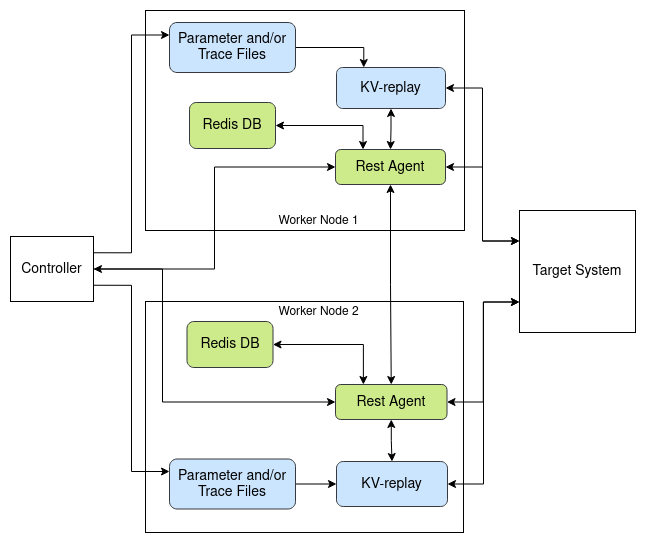

The diagram above was exported from draw.io. Its source (the exported page's mxGraphModel, read from the mxfile embedded in the PNG):
<mxGraphModel dx="1422" dy="791" grid="0" gridSize="10" guides="1" tooltips="1" connect="1" arrows="1" fold="1" page="0" pageScale="1" pageWidth="850" pageHeight="1100" math="0" shadow="0">
  <root>
    <mxCell id="0" />
    <mxCell id="1" parent="0" />
    <mxCell id="APO3jmTze1Zvs8GC-f_6-5" value="" style="rounded=0;whiteSpace=wrap;html=1;" parent="1" vertex="1">
      <mxGeometry x="303" y="393" width="319" height="220" as="geometry" />
    </mxCell>
    <mxCell id="Q7ED3LCgWAXhN1qahuqS-24" style="edgeStyle=orthogonalEdgeStyle;rounded=0;orthogonalLoop=1;jettySize=auto;html=1;entryX=0;entryY=0.25;entryDx=0;entryDy=0;startArrow=classic;startFill=1;endArrow=classic;endFill=1;" parent="1" source="APO3jmTze1Zvs8GC-f_6-45" target="Q7ED3LCgWAXhN1qahuqS-3" edge="1">
      <mxGeometry relative="1" as="geometry" />
    </mxCell>
    <mxCell id="Kc5x1pqnuwb9GSiI0VCD-2" style="edgeStyle=orthogonalEdgeStyle;rounded=0;orthogonalLoop=1;jettySize=auto;html=1;exitX=0.5;exitY=1;exitDx=0;exitDy=0;startArrow=classic;startFill=1;" parent="1" source="APO3jmTze1Zvs8GC-f_6-45" target="APO3jmTze1Zvs8GC-f_6-46" edge="1">
      <mxGeometry relative="1" as="geometry" />
    </mxCell>
    <mxCell id="APO3jmTze1Zvs8GC-f_6-45" value="&lt;font style=&quot;font-size: 14px&quot;&gt;KV-replay&lt;/font&gt;" style="rounded=1;whiteSpace=wrap;html=1;fillColor=#cce5ff;strokeColor=#36393d;" parent="1" vertex="1">
      <mxGeometry x="494" y="450" width="109" height="41" as="geometry" />
    </mxCell>
    <mxCell id="APO3jmTze1Zvs8GC-f_6-46" value="&lt;font style=&quot;font-size: 14px&quot;&gt;Rest Agent&lt;/font&gt;" style="rounded=1;whiteSpace=wrap;html=1;fillColor=#cdeb8b;strokeColor=#36393d;" parent="1" vertex="1">
      <mxGeometry x="493" y="532" width="110" height="35" as="geometry" />
    </mxCell>
    <mxCell id="Q7ED3LCgWAXhN1qahuqS-23" value="" style="edgeStyle=orthogonalEdgeStyle;rounded=0;orthogonalLoop=1;jettySize=auto;html=1;startArrow=none;startFill=0;endArrow=classic;endFill=1;entryX=0.25;entryY=0;entryDx=0;entryDy=0;" parent="1" source="NU9HyuBhoi9-yfcj1ZPj-17" target="APO3jmTze1Zvs8GC-f_6-45" edge="1">
      <mxGeometry relative="1" as="geometry" />
    </mxCell>
    <mxCell id="NU9HyuBhoi9-yfcj1ZPj-17" value="&lt;font style=&quot;font-size: 14px&quot;&gt;Parameter and/or Trace Files&lt;/font&gt;" style="rounded=1;whiteSpace=wrap;html=1;fillColor=#cce5ff;strokeColor=#36393d;" parent="1" vertex="1">
      <mxGeometry x="327" y="405" width="126" height="50" as="geometry" />
    </mxCell>
    <mxCell id="2HdQEQDvaLqb4HILPQJY-4" style="edgeStyle=orthogonalEdgeStyle;rounded=0;orthogonalLoop=1;jettySize=auto;html=1;entryX=0;entryY=0.25;entryDx=0;entryDy=0;exitX=1;exitY=0.25;exitDx=0;exitDy=0;" parent="1" source="Q7ED3LCgWAXhN1qahuqS-2" target="NU9HyuBhoi9-yfcj1ZPj-17" edge="1">
      <mxGeometry relative="1" as="geometry">
        <mxPoint x="361" y="410" as="sourcePoint" />
      </mxGeometry>
    </mxCell>
    <mxCell id="QM-jwzSTLsxJzmK-lXlH-1" value="Worker Node 1" style="text;html=1;align=center;verticalAlign=middle;resizable=0;points=[];autosize=1;strokeColor=none;fillColor=none;" parent="1" vertex="1">
      <mxGeometry x="430.5" y="595" width="90" height="18" as="geometry" />
    </mxCell>
    <mxCell id="FA-AaH20vmO9C0xhj8-r-40" style="edgeStyle=orthogonalEdgeStyle;rounded=0;orthogonalLoop=1;jettySize=auto;html=1;exitX=1;exitY=0.5;exitDx=0;exitDy=0;endArrow=classic;endFill=1;entryX=0;entryY=0.25;entryDx=0;entryDy=0;startArrow=classic;startFill=1;" parent="1" source="APO3jmTze1Zvs8GC-f_6-46" target="Q7ED3LCgWAXhN1qahuqS-3" edge="1">
      <mxGeometry relative="1" as="geometry">
        <mxPoint x="723" y="318" as="targetPoint" />
      </mxGeometry>
    </mxCell>
    <mxCell id="Kc5x1pqnuwb9GSiI0VCD-1" style="edgeStyle=orthogonalEdgeStyle;rounded=0;orthogonalLoop=1;jettySize=auto;html=1;exitX=1;exitY=0.5;exitDx=0;exitDy=0;entryX=0;entryY=0.5;entryDx=0;entryDy=0;" parent="1" source="Q7ED3LCgWAXhN1qahuqS-2" target="APO3jmTze1Zvs8GC-f_6-46" edge="1">
      <mxGeometry relative="1" as="geometry" />
    </mxCell>
    <mxCell id="Q7ED3LCgWAXhN1qahuqS-2" value="&lt;font style=&quot;font-size: 14px&quot;&gt;Controller&lt;/font&gt;" style="rounded=0;whiteSpace=wrap;html=1;" parent="1" vertex="1">
      <mxGeometry x="168" y="619" width="83" height="65" as="geometry" />
    </mxCell>
    <mxCell id="Q7ED3LCgWAXhN1qahuqS-3" value="&lt;font style=&quot;font-size: 14px&quot;&gt;Target System&lt;/font&gt;" style="rounded=0;whiteSpace=wrap;html=1;" parent="1" vertex="1">
      <mxGeometry x="677" y="593" width="116" height="122" as="geometry" />
    </mxCell>
    <mxCell id="Kc5x1pqnuwb9GSiI0VCD-3" style="edgeStyle=orthogonalEdgeStyle;rounded=0;orthogonalLoop=1;jettySize=auto;html=1;exitX=1;exitY=0.5;exitDx=0;exitDy=0;entryX=0.25;entryY=0;entryDx=0;entryDy=0;startArrow=classic;startFill=1;" parent="1" source="Q7ED3LCgWAXhN1qahuqS-15" target="APO3jmTze1Zvs8GC-f_6-46" edge="1">
      <mxGeometry relative="1" as="geometry" />
    </mxCell>
    <mxCell id="Q7ED3LCgWAXhN1qahuqS-15" value="&lt;font style=&quot;font-size: 14px&quot;&gt;Redis DB&lt;/font&gt;" style="rounded=1;whiteSpace=wrap;html=1;fillColor=#cdeb8b;strokeColor=#36393d;" parent="1" vertex="1">
      <mxGeometry x="347" y="485" width="86" height="46" as="geometry" />
    </mxCell>
    <mxCell id="Q7ED3LCgWAXhN1qahuqS-25" value="" style="rounded=0;whiteSpace=wrap;html=1;" parent="1" vertex="1">
      <mxGeometry x="303" y="684" width="318" height="231" as="geometry" />
    </mxCell>
    <mxCell id="Q7ED3LCgWAXhN1qahuqS-27" style="edgeStyle=orthogonalEdgeStyle;rounded=0;orthogonalLoop=1;jettySize=auto;html=1;entryX=0;entryY=0.75;entryDx=0;entryDy=0;startArrow=classic;startFill=1;endArrow=classic;endFill=1;" parent="1" source="Q7ED3LCgWAXhN1qahuqS-28" target="Q7ED3LCgWAXhN1qahuqS-3" edge="1">
      <mxGeometry relative="1" as="geometry" />
    </mxCell>
    <mxCell id="Q7ED3LCgWAXhN1qahuqS-28" value="&lt;font style=&quot;font-size: 14px&quot;&gt;KV-replay&lt;/font&gt;" style="rounded=1;whiteSpace=wrap;html=1;fillColor=#cce5ff;strokeColor=#36393d;" parent="1" vertex="1">
      <mxGeometry x="494" y="844" width="111" height="45" as="geometry" />
    </mxCell>
    <mxCell id="Q7ED3LCgWAXhN1qahuqS-62" style="edgeStyle=orthogonalEdgeStyle;rounded=0;orthogonalLoop=1;jettySize=auto;html=1;exitX=0.5;exitY=1;exitDx=0;exitDy=0;entryX=0.5;entryY=0;entryDx=0;entryDy=0;fontSize=14;startArrow=classic;startFill=1;endArrow=classic;endFill=1;" parent="1" source="Q7ED3LCgWAXhN1qahuqS-30" target="Q7ED3LCgWAXhN1qahuqS-28" edge="1">
      <mxGeometry relative="1" as="geometry" />
    </mxCell>
    <mxCell id="Q7ED3LCgWAXhN1qahuqS-30" value="&lt;font style=&quot;font-size: 14px&quot;&gt;Rest Agent&lt;/font&gt;" style="rounded=1;whiteSpace=wrap;html=1;fillColor=#cdeb8b;strokeColor=#36393d;" parent="1" vertex="1">
      <mxGeometry x="493" y="767" width="111.5" height="35" as="geometry" />
    </mxCell>
    <mxCell id="Q7ED3LCgWAXhN1qahuqS-42" style="edgeStyle=orthogonalEdgeStyle;rounded=0;orthogonalLoop=1;jettySize=auto;html=1;exitX=1;exitY=0.5;exitDx=0;exitDy=0;entryX=0;entryY=0.5;entryDx=0;entryDy=0;startArrow=none;startFill=0;endArrow=classic;endFill=1;" parent="1" source="Q7ED3LCgWAXhN1qahuqS-32" target="Q7ED3LCgWAXhN1qahuqS-28" edge="1">
      <mxGeometry relative="1" as="geometry" />
    </mxCell>
    <mxCell id="Q7ED3LCgWAXhN1qahuqS-32" value="&lt;font style=&quot;font-size: 14px&quot;&gt;Parameter and/or Trace Files&lt;/font&gt;" style="rounded=1;whiteSpace=wrap;html=1;fillColor=#cce5ff;strokeColor=#36393d;" parent="1" vertex="1">
      <mxGeometry x="327" y="841.5" width="126" height="50" as="geometry" />
    </mxCell>
    <mxCell id="Q7ED3LCgWAXhN1qahuqS-33" style="edgeStyle=orthogonalEdgeStyle;rounded=0;orthogonalLoop=1;jettySize=auto;html=1;entryX=0;entryY=0.25;entryDx=0;entryDy=0;exitX=1;exitY=0.75;exitDx=0;exitDy=0;" parent="1" source="Q7ED3LCgWAXhN1qahuqS-2" target="Q7ED3LCgWAXhN1qahuqS-32" edge="1">
      <mxGeometry relative="1" as="geometry">
        <mxPoint x="346" y="741" as="sourcePoint" />
      </mxGeometry>
    </mxCell>
    <mxCell id="Q7ED3LCgWAXhN1qahuqS-34" style="edgeStyle=orthogonalEdgeStyle;rounded=0;orthogonalLoop=1;jettySize=auto;html=1;exitX=1;exitY=0.5;exitDx=0;exitDy=0;endArrow=classic;endFill=1;entryX=0;entryY=0.75;entryDx=0;entryDy=0;startArrow=classic;startFill=1;" parent="1" source="Q7ED3LCgWAXhN1qahuqS-30" target="Q7ED3LCgWAXhN1qahuqS-3" edge="1">
      <mxGeometry relative="1" as="geometry">
        <mxPoint x="708" y="649" as="targetPoint" />
      </mxGeometry>
    </mxCell>
    <mxCell id="Q7ED3LCgWAXhN1qahuqS-44" style="edgeStyle=orthogonalEdgeStyle;rounded=0;orthogonalLoop=1;jettySize=auto;html=1;exitX=1;exitY=0.5;exitDx=0;exitDy=0;entryX=0.25;entryY=0;entryDx=0;entryDy=0;startArrow=classic;startFill=1;endArrow=classic;endFill=1;" parent="1" source="Q7ED3LCgWAXhN1qahuqS-39" target="Q7ED3LCgWAXhN1qahuqS-30" edge="1">
      <mxGeometry relative="1" as="geometry" />
    </mxCell>
    <mxCell id="Q7ED3LCgWAXhN1qahuqS-39" value="&lt;font style=&quot;font-size: 14px&quot;&gt;Redis DB&lt;/font&gt;" style="rounded=1;whiteSpace=wrap;html=1;fillColor=#cdeb8b;strokeColor=#36393d;" parent="1" vertex="1">
      <mxGeometry x="344.5" y="704" width="86" height="46" as="geometry" />
    </mxCell>
    <mxCell id="Q7ED3LCgWAXhN1qahuqS-40" value="Worker Node 2" style="text;html=1;align=center;verticalAlign=middle;resizable=0;points=[];autosize=1;strokeColor=none;fillColor=none;" parent="1" vertex="1">
      <mxGeometry x="430.5" y="686" width="90" height="18" as="geometry" />
    </mxCell>
    <mxCell id="Q7ED3LCgWAXhN1qahuqS-59" style="edgeStyle=orthogonalEdgeStyle;rounded=0;orthogonalLoop=1;jettySize=auto;html=1;exitX=1;exitY=0.5;exitDx=0;exitDy=0;entryX=0;entryY=0.5;entryDx=0;entryDy=0;fontSize=14;startArrow=classic;startFill=1;endArrow=classic;endFill=1;" parent="1" source="Q7ED3LCgWAXhN1qahuqS-2" target="Q7ED3LCgWAXhN1qahuqS-30" edge="1">
      <mxGeometry relative="1" as="geometry">
        <Array as="points">
          <mxPoint x="320" y="651" />
          <mxPoint x="320" y="785" />
        </Array>
      </mxGeometry>
    </mxCell>
    <mxCell id="Kc5x1pqnuwb9GSiI0VCD-4" style="edgeStyle=orthogonalEdgeStyle;rounded=0;orthogonalLoop=1;jettySize=auto;html=1;exitX=0.5;exitY=1;exitDx=0;exitDy=0;entryX=0.5;entryY=0;entryDx=0;entryDy=0;startArrow=classic;startFill=1;" parent="1" source="APO3jmTze1Zvs8GC-f_6-46" target="Q7ED3LCgWAXhN1qahuqS-30" edge="1">
      <mxGeometry relative="1" as="geometry" />
    </mxCell>
  </root>
</mxGraphModel>